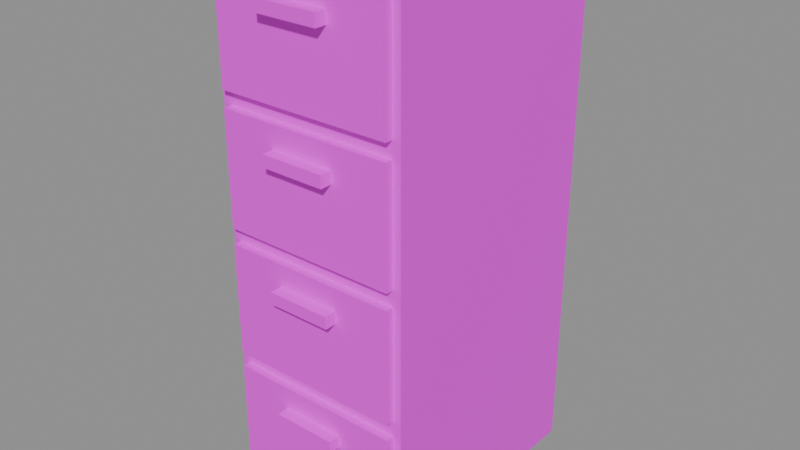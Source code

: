 # Source: filing_cabinet.blend  (saved by Blender 5.2.45; exported with 4.5.12 LTS)
import bpy
from mathutils import Matrix  # noqa: F401  (used for matrix-valued properties, if any)

bpy.ops.wm.read_factory_settings(use_empty=True)
scene = bpy.context.scene
scene.name = 'Scene'

# ---- images (referenced by path relative to the original .blend; pixels are not part of the script)
import os
ASSET_DIR = os.environ.get("B2B_ASSET_DIR", "")  # directory of the original .blend (textures are referenced by path, not embedded)
HERE = os.path.dirname(os.path.abspath(__file__))  # packed textures are extracted next to this script under _unpacked/

def load_image(name, relpath, width, height, colorspace="sRGB"):
    """Load a texture the original file referenced (path relative to the .blend, or extracted next to this script)."""
    p = next((c for c in (os.path.join(HERE, relpath), os.path.join(ASSET_DIR, relpath)) if relpath and os.path.exists(c)), "")
    if p:
        img = bpy.data.images.load(p, check_existing=True)
        img.name = name
    else:  # same state as the original file: an image datablock whose file is absent (Cycles renders it pink)
        img = bpy.data.images.new(name, width, height)
        img.source = "FILE"
        img.filepath = "//" + (relpath or name)
    img.colorspace_settings.name = colorspace
    return img
img_metal_panel_base_004_png = load_image('Metal-Panel_Base-004.png', 'Metal-Panel_Base-004.png', 1024, 1024, 'sRGB')
img_metal_panel_section_004_png = load_image('Metal-Panel_Section-004.png', 'Metal-Panel_Section-004.png', 1024, 1024, 'sRGB')
img_tex25_png = load_image('tex25.png', 'tex25.png', 1024, 1024, 'sRGB')

# ---- materials (node trees are filled in below, after node groups)
mat_steel_frame = bpy.data.materials.new('steel/frame')
mat_steel_machine_top = bpy.data.materials.new('steel/machine_top')
mat_warm_machine_body = bpy.data.materials.new('warm/machine_body')

# ---- material node trees
mat_steel_frame.use_nodes = True; mat_steel_frame.node_tree.nodes.clear()
_N = mat_steel_frame.node_tree.nodes; _L = mat_steel_frame.node_tree.links
n0 = _N.new('ShaderNodeBsdfPrincipled'); n0.name = 'Principled BSDF'; n0.location = (-200, 100)
n0.inputs[10].default_value = 0.005
n1 = _N.new('ShaderNodeOutputMaterial'); n1.name = 'Material Output'; n1.location = (200, 100)
n2 = _N.new('ShaderNodeTexImage'); n2.name = 'Image Texture'; n2.location = (0, 0)
n2.image = img_metal_panel_base_004_png
n2.interpolation = 'Closest'
_L.new(n0.outputs[0], n1.inputs[0])
_L.new(n2.outputs[0], n0.inputs[0])
n1.is_active_output = True
mat_steel_machine_top.use_nodes = True; mat_steel_machine_top.node_tree.nodes.clear()
_N = mat_steel_machine_top.node_tree.nodes; _L = mat_steel_machine_top.node_tree.links
n0 = _N.new('ShaderNodeBsdfPrincipled'); n0.name = 'Principled BSDF'; n0.location = (-200, 100)
n0.inputs[10].default_value = 0.005
n1 = _N.new('ShaderNodeOutputMaterial'); n1.name = 'Material Output'; n1.location = (200, 100)
n2 = _N.new('ShaderNodeTexImage'); n2.name = 'Image Texture'; n2.location = (0, 0)
n2.image = img_metal_panel_section_004_png
n2.interpolation = 'Closest'
_L.new(n0.outputs[0], n1.inputs[0])
_L.new(n2.outputs[0], n0.inputs[0])
n1.is_active_output = True
mat_warm_machine_body.use_nodes = True; mat_warm_machine_body.node_tree.nodes.clear()
_N = mat_warm_machine_body.node_tree.nodes; _L = mat_warm_machine_body.node_tree.links
n0 = _N.new('ShaderNodeBsdfPrincipled'); n0.name = 'Principled BSDF'; n0.location = (-200, 100)
n0.inputs[10].default_value = 0.005
n1 = _N.new('ShaderNodeOutputMaterial'); n1.name = 'Material Output'; n1.location = (200, 100)
n2 = _N.new('ShaderNodeTexImage'); n2.name = 'Image Texture'; n2.location = (0, 0)
n2.image = img_tex25_png
n2.interpolation = 'Closest'
_L.new(n0.outputs[0], n1.inputs[0])
_L.new(n2.outputs[0], n0.inputs[0])
n1.is_active_output = True

# ---- meshes
me_body = bpy.data.meshes.new('Body')
me_body.from_pydata([(0.24, 0.0, 0.0), (0.24, 0.0, 1.32), (0.24, -0.62, 1.32), (0.24, -0.62, 0.0), (-0.24, -0.62, 0.0), (-0.24, -0.62, 1.32), (-0.24, 0.0, 1.32), (-0.24, 0.0, 0.0), (-0.24, 0.0, 1.32), (-0.24, -0.62, 1.32), (0.24, -0.62, 1.32), (0.24, 0.0, 1.32), (-0.24, -0.62, 0.0), (-0.24, 0.0, 0.0), (0.24, 0.0, 0.0), (0.24, -0.62, 0.0), (-0.24, -0.62, 0.0), (0.24, -0.62, 0.0), (0.24, -0.62, 1.32), (-0.24, -0.62, 1.32), (0.24, 0.0, 0.0), (-0.24, 0.0, 0.0), (-0.24, 0.0, 1.32), (0.24, 0.0, 1.32), (0.22, -0.62, 0.06), (0.22, -0.62, 0.34), (0.22, -0.64, 0.34), (0.22, -0.64, 0.06), (-0.22, -0.64, 0.06), (-0.22, -0.64, 0.34), (-0.22, -0.62, 0.34), (-0.22, -0.62, 0.06), (-0.22, -0.62, 0.34), (-0.22, -0.64, 0.34), (0.22, -0.64, 0.34), (0.22, -0.62, 0.34), (-0.22, -0.64, 0.06), (-0.22, -0.62, 0.06), (0.22, -0.62, 0.06), (0.22, -0.64, 0.06), (-0.22, -0.64, 0.06), (0.22, -0.64, 0.06), (0.22, -0.64, 0.34), (-0.22, -0.64, 0.34), (0.22, -0.62, 0.06), (-0.22, -0.62, 0.06), (-0.22, -0.62, 0.34), (0.22, -0.62, 0.34), (0.22, -0.62, 0.38), (0.22, -0.62, 0.66), (0.22, -0.64, 0.66), (0.22, -0.64, 0.38), (-0.22, -0.64, 0.38), (-0.22, -0.64, 0.66), (-0.22, -0.62, 0.66), (-0.22, -0.62, 0.38), (-0.22, -0.62, 0.66), (-0.22, -0.64, 0.66), (0.22, -0.64, 0.66), (0.22, -0.62, 0.66), (-0.22, -0.64, 0.38), (-0.22, -0.62, 0.38), (0.22, -0.62, 0.38), (0.22, -0.64, 0.38), (-0.22, -0.64, 0.38), (0.22, -0.64, 0.38), (0.22, -0.64, 0.66), (-0.22, -0.64, 0.66), (0.22, -0.62, 0.38), (-0.22, -0.62, 0.38), (-0.22, -0.62, 0.66), (0.22, -0.62, 0.66), (0.22, -0.62, 0.7), (0.22, -0.62, 0.98), (0.22, -0.64, 0.98), (0.22, -0.64, 0.7), (-0.22, -0.64, 0.7), (-0.22, -0.64, 0.98), (-0.22, -0.62, 0.98), (-0.22, -0.62, 0.7), (-0.22, -0.62, 0.98), (-0.22, -0.64, 0.98), (0.22, -0.64, 0.98), (0.22, -0.62, 0.98), (-0.22, -0.64, 0.7), (-0.22, -0.62, 0.7), (0.22, -0.62, 0.7), (0.22, -0.64, 0.7), (-0.22, -0.64, 0.7), (0.22, -0.64, 0.7), (0.22, -0.64, 0.98), (-0.22, -0.64, 0.98), (0.22, -0.62, 0.7), (-0.22, -0.62, 0.7), (-0.22, -0.62, 0.98), (0.22, -0.62, 0.98), (0.22, -0.62, 1.02), (0.22, -0.62, 1.3), (0.22, -0.64, 1.3), (0.22, -0.64, 1.02), (-0.22, -0.64, 1.02), (-0.22, -0.64, 1.3), (-0.22, -0.62, 1.3), (-0.22, -0.62, 1.02), (-0.22, -0.62, 1.3), (-0.22, -0.64, 1.3), (0.22, -0.64, 1.3), (0.22, -0.62, 1.3), (-0.22, -0.64, 1.02), (-0.22, -0.62, 1.02), (0.22, -0.62, 1.02), (0.22, -0.64, 1.02), (-0.22, -0.64, 1.02), (0.22, -0.64, 1.02), (0.22, -0.64, 1.3), (-0.22, -0.64, 1.3), (0.22, -0.62, 1.02), (-0.22, -0.62, 1.02), (-0.22, -0.62, 1.3), (0.22, -0.62, 1.3), (0.08, -0.64, 0.255), (0.08, -0.64, 0.285), (0.08, -0.67, 0.285), (0.08, -0.67, 0.255), (-0.08, -0.67, 0.255), (-0.08, -0.67, 0.285), (-0.08, -0.64, 0.285), (-0.08, -0.64, 0.255), (-0.08, -0.64, 0.285), (-0.08, -0.67, 0.285), (0.08, -0.67, 0.285), (0.08, -0.64, 0.285), (-0.08, -0.67, 0.255), (-0.08, -0.64, 0.255), (0.08, -0.64, 0.255), (0.08, -0.67, 0.255), (-0.08, -0.67, 0.255), (0.08, -0.67, 0.255), (0.08, -0.67, 0.285), (-0.08, -0.67, 0.285), (0.08, -0.64, 0.255), (-0.08, -0.64, 0.255), (-0.08, -0.64, 0.285), (0.08, -0.64, 0.285), (0.08, -0.64, 0.575), (0.08, -0.64, 0.605), (0.08, -0.67, 0.605), (0.08, -0.67, 0.575), (-0.08, -0.67, 0.575), (-0.08, -0.67, 0.605), (-0.08, -0.64, 0.605), (-0.08, -0.64, 0.575), (-0.08, -0.64, 0.605), (-0.08, -0.67, 0.605), (0.08, -0.67, 0.605), (0.08, -0.64, 0.605), (-0.08, -0.67, 0.575), (-0.08, -0.64, 0.575), (0.08, -0.64, 0.575), (0.08, -0.67, 0.575), (-0.08, -0.67, 0.575), (0.08, -0.67, 0.575), (0.08, -0.67, 0.605), (-0.08, -0.67, 0.605), (0.08, -0.64, 0.575), (-0.08, -0.64, 0.575), (-0.08, -0.64, 0.605), (0.08, -0.64, 0.605), (0.08, -0.64, 0.895), (0.08, -0.64, 0.925), (0.08, -0.67, 0.925), (0.08, -0.67, 0.895), (-0.08, -0.67, 0.895), (-0.08, -0.67, 0.925), (-0.08, -0.64, 0.925), (-0.08, -0.64, 0.895), (-0.08, -0.64, 0.925), (-0.08, -0.67, 0.925), (0.08, -0.67, 0.925), (0.08, -0.64, 0.925), (-0.08, -0.67, 0.895), (-0.08, -0.64, 0.895), (0.08, -0.64, 0.895), (0.08, -0.67, 0.895), (-0.08, -0.67, 0.895), (0.08, -0.67, 0.895), (0.08, -0.67, 0.925), (-0.08, -0.67, 0.925), (0.08, -0.64, 0.895), (-0.08, -0.64, 0.895), (-0.08, -0.64, 0.925), (0.08, -0.64, 0.925), (0.08, -0.64, 1.215), (0.08, -0.64, 1.245), (0.08, -0.67, 1.245), (0.08, -0.67, 1.215), (-0.08, -0.67, 1.215), (-0.08, -0.67, 1.245), (-0.08, -0.64, 1.245), (-0.08, -0.64, 1.215), (-0.08, -0.64, 1.245), (-0.08, -0.67, 1.245), (0.08, -0.67, 1.245), (0.08, -0.64, 1.245), (-0.08, -0.67, 1.215), (-0.08, -0.64, 1.215), (0.08, -0.64, 1.215), (0.08, -0.67, 1.215), (-0.08, -0.67, 1.215), (0.08, -0.67, 1.215), (0.08, -0.67, 1.245), (-0.08, -0.67, 1.245), (0.08, -0.64, 1.215), (-0.08, -0.64, 1.215), (-0.08, -0.64, 1.245), (0.08, -0.64, 1.245)], [], [(0, 1, 2, 3), (4, 5, 6, 7), (8, 9, 10, 11), (12, 13, 14, 15), (16, 17, 18, 19), (20, 21, 22, 23), (24, 25, 26, 27), (28, 29, 30, 31), (32, 33, 34, 35), (36, 37, 38, 39), (40, 41, 42, 43), (44, 45, 46, 47), (48, 49, 50, 51), (52, 53, 54, 55), (56, 57, 58, 59), (60, 61, 62, 63), (64, 65, 66, 67), (68, 69, 70, 71), (72, 73, 74, 75), (76, 77, 78, 79), (80, 81, 82, 83), (84, 85, 86, 87), (88, 89, 90, 91), (92, 93, 94, 95), (96, 97, 98, 99), (100, 101, 102, 103), (104, 105, 106, 107), (108, 109, 110, 111), (112, 113, 114, 115), (116, 117, 118, 119), (120, 121, 122, 123), (124, 125, 126, 127), (128, 129, 130, 131), (132, 133, 134, 135), (136, 137, 138, 139), (140, 141, 142, 143), (144, 145, 146, 147), (148, 149, 150, 151), (152, 153, 154, 155), (156, 157, 158, 159), (160, 161, 162, 163), (164, 165, 166, 167), (168, 169, 170, 171), (172, 173, 174, 175), (176, 177, 178, 179), (180, 181, 182, 183), (184, 185, 186, 187), (188, 189, 190, 191), (192, 193, 194, 195), (196, 197, 198, 199), (200, 201, 202, 203), (204, 205, 206, 207), (208, 209, 210, 211), (212, 213, 214, 215)])
me_body.polygons.foreach_set('material_index', [2, 2, 2, 2, 2, 2, 0, 0, 0, 0, 0, 0, 0, 0, 0, 0, 0, 0, 0, 0, 0, 0, 0, 0, 0, 0, 0, 0, 0, 0, 1, 1, 1, 1, 1, 1, 1, 1, 1, 1, 1, 1, 1, 1, 1, 1, 1, 1, 1, 1, 1, 1, 1, 1])
_uv = me_body.uv_layers.new(name='UVMap')
_uv.uv.foreach_set('vector', [0.0, 0.0, 0.0, 0.66, -0.31, 0.66, -0.31, 0.0, 0.31, 0.0, 0.31, 0.66, 0.0, 0.66, 0.0, 0.0, -0.12, 0.0, -0.12, 0.31, 0.12, 0.31, 0.12, 0.0, -0.12, -0.31, -0.12, 0.0, 0.12, 0.0, 0.12, -0.31, -0.12, 0.0, 0.12, 0.0, 0.12, 0.66, -0.12, 0.66, -0.12, 0.0, 0.12, 0.0, 0.12, 0.66, -0.12, 0.66, -0.62, 0.06, -0.62, 0.34, -0.64, 0.34, -0.64, 0.06, 0.64, 0.06, 0.64, 0.34, 0.62, 0.34, 0.62, 0.06, -0.22, 0.62, -0.22, 0.64, 0.22, 0.64, 0.22, 0.62, -0.22, -0.64, -0.22, -0.62, 0.22, -0.62, 0.22, -0.64, -0.22, 0.06, 0.22, 0.06, 0.22, 0.34, -0.22, 0.34, -0.22, 0.06, 0.22, 0.06, 0.22, 0.34, -0.22, 0.34, -0.62, 0.38, -0.62, 0.66, -0.64, 0.66, -0.64, 0.38, 0.64, 0.38, 0.64, 0.66, 0.62, 0.66, 0.62, 0.38, -0.22, 0.62, -0.22, 0.64, 0.22, 0.64, 0.22, 0.62, -0.22, -0.64, -0.22, -0.62, 0.22, -0.62, 0.22, -0.64, -0.22, 0.38, 0.22, 0.38, 0.22, 0.66, -0.22, 0.66, -0.22, 0.38, 0.22, 0.38, 0.22, 0.66, -0.22, 0.66, -0.62, 0.7, -0.62, 0.98, -0.64, 0.98, -0.64, 0.7, 0.64, 0.7, 0.64, 0.98, 0.62, 0.98, 0.62, 0.7, -0.22, 0.62, -0.22, 0.64, 0.22, 0.64, 0.22, 0.62, -0.22, -0.64, -0.22, -0.62, 0.22, -0.62, 0.22, -0.64, -0.22, 0.7, 0.22, 0.7, 0.22, 0.98, -0.22, 0.98, -0.22, 0.7, 0.22, 0.7, 0.22, 0.98, -0.22, 0.98, -0.62, 1.02, -0.62, 1.3, -0.64, 1.3, -0.64, 1.02, 0.64, 1.02, 0.64, 1.3, 0.62, 1.3, 0.62, 1.02, -0.22, 0.62, -0.22, 0.64, 0.22, 0.64, 0.22, 0.62, -0.22, -0.64, -0.22, -0.62, 0.22, -0.62, 0.22, -0.64, -0.22, 1.02, 0.22, 1.02, 0.22, 1.3, -0.22, 1.3, -0.22, 1.02, 0.22, 1.02, 0.22, 1.3, -0.22, 1.3, -0.32, 0.1275, -0.32, 0.1425, -0.335, 0.1425, -0.335, 0.1275, 0.335, 0.1275, 0.335, 0.1425, 0.32, 0.1425, 0.32, 0.1275, -0.04, 0.32, -0.04, 0.335, 0.04, 0.335, 0.04, 0.32, -0.04, -0.335, -0.04, -0.32, 0.04, -0.32, 0.04, -0.335, -0.04, 0.1275, 0.04, 0.1275, 0.04, 0.1425, -0.04, 0.1425, -0.04, 0.1275, 0.04, 0.1275, 0.04, 0.1425, -0.04, 0.1425, -0.32, 0.2875, -0.32, 0.3025, -0.335, 0.3025, -0.335, 0.2875, 0.335, 0.2875, 0.335, 0.3025, 0.32, 0.3025, 0.32, 0.2875, -0.04, 0.32, -0.04, 0.335, 0.04, 0.335, 0.04, 0.32, -0.04, -0.335, -0.04, -0.32, 0.04, -0.32, 0.04, -0.335, -0.04, 0.2875, 0.04, 0.2875, 0.04, 0.3025, -0.04, 0.3025, -0.04, 0.2875, 0.04, 0.2875, 0.04, 0.3025, -0.04, 0.3025, -0.32, 0.4475, -0.32, 0.4625, -0.335, 0.4625, -0.335, 0.4475, 0.335, 0.4475, 0.335, 0.4625, 0.32, 0.4625, 0.32, 0.4475, -0.04, 0.32, -0.04, 0.335, 0.04, 0.335, 0.04, 0.32, -0.04, -0.335, -0.04, -0.32, 0.04, -0.32, 0.04, -0.335, -0.04, 0.4475, 0.04, 0.4475, 0.04, 0.4625, -0.04, 0.4625, -0.04, 0.4475, 0.04, 0.4475, 0.04, 0.4625, -0.04, 0.4625, -0.32, 0.6075, -0.32, 0.6225, -0.335, 0.6225, -0.335, 0.6075, 0.335, 0.6075, 0.335, 0.6225, 0.32, 0.6225, 0.32, 0.6075, -0.04, 0.32, -0.04, 0.335, 0.04, 0.335, 0.04, 0.32, -0.04, -0.335, -0.04, -0.32, 0.04, -0.32, 0.04, -0.335, -0.04, 0.6075, 0.04, 0.6075, 0.04, 0.6225, -0.04, 0.6225, -0.04, 0.6075, 0.04, 0.6075, 0.04, 0.6225, -0.04, 0.6225])
me_body.materials.append(mat_steel_frame)
me_body.materials.append(mat_steel_machine_top)
me_body.materials.append(mat_warm_machine_body)
me_body.update()

# ---- objects
ob_body = bpy.data.objects.new('Body', me_body)

# ---- transforms, parenting, visibility, modifiers, constraints
ob_body.location = (0.0, 0.0, 0.0)

# ---- collection membership
scene.collection.objects.link(ob_body)

# ---- scene / render settings (as saved in the file)
scene.frame_start = 1; scene.frame_end = 250; scene.frame_set(1)
scene.render.engine = 'BLENDER_EEVEE_NEXT'
scene.render.bake_bias = 0.0
scene.render.bake_samples = 0
scene.render.compositor_device = 'GPU'
scene.eevee.use_volume_custom_range = False
scene.eevee.fast_gi_thickness_near = 0.1
scene.eevee.fast_gi_thickness_far = 0.0
scene.eevee.ray_tracing_options.screen_trace_thickness = 0.1
bpy.context.view_layer.update()

# ---- added for rendering (the .blend has no active camera and no usable light): camera, sun + grey world if the file has none
cam_auto = bpy.data.cameras.new('AutoCamera')
cam_auto.lens = 50.0
cam_auto.sensor_width = 36.0
cam_auto.clip_end = 1000.0
ob_auto_camera = bpy.data.objects.new('AutoCamera', cam_auto)
scene.collection.objects.link(ob_auto_camera)
ob_auto_camera.location = (1.43982, -2.06278, 1.81185)
ob_auto_camera.rotation_euler = (1.09748, -7.21219e-08, 0.694738)
scene.camera = ob_auto_camera
light_auto_sun = bpy.data.lights.new('AutoSun', 'SUN')
light_auto_sun.energy = 3.0
light_auto_sun.angle = 0.0523599
ob_auto_sun = bpy.data.objects.new('AutoSun', light_auto_sun)
scene.collection.objects.link(ob_auto_sun)
ob_auto_sun.rotation_euler = (0.872665, 0.174533, 0.523599)
if scene.world is None:
    world_auto = bpy.data.worlds.new('AutoWorld')
    world_auto.color = (0.3, 0.3, 0.3)
    scene.world = world_auto
bpy.context.view_layer.update()
